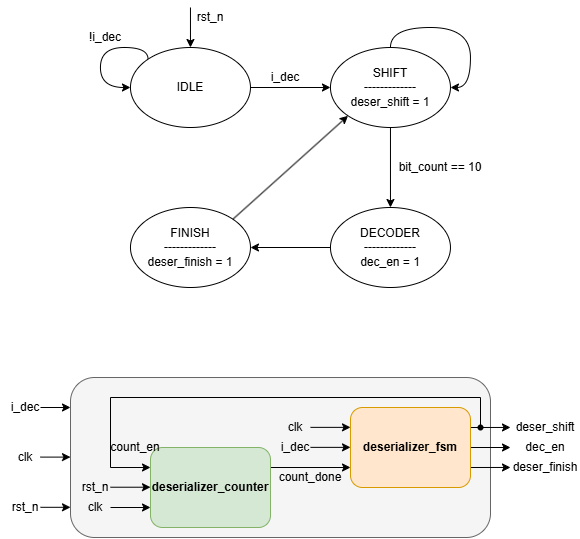

The diagram above was exported from draw.io. Its source (the exported page's mxGraphModel, read from the mxfile embedded in the PNG):
<mxGraphModel dx="2189" dy="1164" grid="1" gridSize="10" guides="1" tooltips="1" connect="1" arrows="1" fold="1" page="1" pageScale="1" pageWidth="850" pageHeight="1100" math="0" shadow="0">
  <root>
    <mxCell id="0" />
    <mxCell id="1" parent="0" />
    <mxCell id="ok_CjcBqROMCr2TnDL49-1" connectable="0" parent="1" style="group" value="" vertex="1">
      <mxGeometry height="280" width="410" x="190" y="40" as="geometry" />
    </mxCell>
    <mxCell id="CXywEZy6pE1Ul9TDZ66E-1" edge="1" parent="ok_CjcBqROMCr2TnDL49-1" source="CXywEZy6pE1Ul9TDZ66E-2" style="edgeStyle=orthogonalEdgeStyle;rounded=0;orthogonalLoop=1;jettySize=auto;html=1;entryX=0;entryY=0.5;entryDx=0;entryDy=0;" target="CXywEZy6pE1Ul9TDZ66E-4">
      <mxGeometry relative="1" as="geometry" />
    </mxCell>
    <mxCell id="CXywEZy6pE1Ul9TDZ66E-2" parent="ok_CjcBqROMCr2TnDL49-1" style="ellipse;whiteSpace=wrap;html=1;" value="IDLE" vertex="1">
      <mxGeometry height="80" width="120" x="49.97000000000003" y="40" as="geometry" />
    </mxCell>
    <mxCell id="CXywEZy6pE1Ul9TDZ66E-3" edge="1" parent="ok_CjcBqROMCr2TnDL49-1" source="CXywEZy6pE1Ul9TDZ66E-4" style="edgeStyle=orthogonalEdgeStyle;rounded=0;orthogonalLoop=1;jettySize=auto;html=1;entryX=0.5;entryY=0;entryDx=0;entryDy=0;" target="CXywEZy6pE1Ul9TDZ66E-6">
      <mxGeometry relative="1" as="geometry" />
    </mxCell>
    <mxCell id="CXywEZy6pE1Ul9TDZ66E-4" parent="ok_CjcBqROMCr2TnDL49-1" style="ellipse;whiteSpace=wrap;html=1;" value="SHIFT&lt;br&gt;-------------&lt;br&gt;deser_shift&amp;nbsp;= 1" vertex="1">
      <mxGeometry height="80" width="120" x="249.97000000000003" y="40" as="geometry" />
    </mxCell>
    <mxCell id="CXywEZy6pE1Ul9TDZ66E-5" edge="1" parent="ok_CjcBqROMCr2TnDL49-1" source="CXywEZy6pE1Ul9TDZ66E-6" style="edgeStyle=orthogonalEdgeStyle;rounded=0;orthogonalLoop=1;jettySize=auto;html=1;" target="CXywEZy6pE1Ul9TDZ66E-13" value="">
      <mxGeometry relative="1" as="geometry" />
    </mxCell>
    <mxCell id="CXywEZy6pE1Ul9TDZ66E-6" parent="ok_CjcBqROMCr2TnDL49-1" style="ellipse;whiteSpace=wrap;html=1;" value="DECODER&lt;div&gt;-------------&lt;br&gt;dec_en = 1&lt;/div&gt;" vertex="1">
      <mxGeometry height="80" width="120" x="249.97000000000003" y="200" as="geometry" />
    </mxCell>
    <mxCell id="CXywEZy6pE1Ul9TDZ66E-7" parent="ok_CjcBqROMCr2TnDL49-1" style="text;html=1;whiteSpace=wrap;strokeColor=none;fillColor=none;align=center;verticalAlign=middle;rounded=0;rotation=0;" value="bit_count == 10" vertex="1">
      <mxGeometry height="20" width="100" x="310" y="150" as="geometry" />
    </mxCell>
    <mxCell id="CXywEZy6pE1Ul9TDZ66E-8" edge="1" parent="ok_CjcBqROMCr2TnDL49-1" source="CXywEZy6pE1Ul9TDZ66E-2" style="edgeStyle=orthogonalEdgeStyle;rounded=0;orthogonalLoop=1;jettySize=auto;html=1;exitX=0;exitY=0;exitDx=0;exitDy=0;entryX=0;entryY=0.5;entryDx=0;entryDy=0;curved=1;innerLoopWaypoints=1;" target="CXywEZy6pE1Ul9TDZ66E-2">
      <mxGeometry relative="1" as="geometry">
        <Array as="points">
          <mxPoint x="67.57" y="40" />
          <mxPoint x="19.970000000000027" y="40" />
          <mxPoint x="19.970000000000027" y="80" />
        </Array>
      </mxGeometry>
    </mxCell>
    <mxCell id="CXywEZy6pE1Ul9TDZ66E-9" edge="1" parent="ok_CjcBqROMCr2TnDL49-1" style="endArrow=classic;html=1;rounded=0;entryX=0.5;entryY=0;entryDx=0;entryDy=0;" target="CXywEZy6pE1Ul9TDZ66E-2" value="">
      <mxGeometry height="50" relative="1" width="50" as="geometry">
        <mxPoint x="109.97000000000003" as="sourcePoint" />
        <mxPoint x="149.97000000000003" y="-80" as="targetPoint" />
      </mxGeometry>
    </mxCell>
    <mxCell id="CXywEZy6pE1Ul9TDZ66E-10" parent="ok_CjcBqROMCr2TnDL49-1" style="text;html=1;whiteSpace=wrap;strokeColor=none;fillColor=none;align=center;verticalAlign=middle;rounded=0;" value="rst_n" vertex="1">
      <mxGeometry height="20" width="40" x="109.97000000000003" as="geometry" />
    </mxCell>
    <mxCell id="CXywEZy6pE1Ul9TDZ66E-11" parent="ok_CjcBqROMCr2TnDL49-1" style="text;html=1;whiteSpace=wrap;strokeColor=none;fillColor=none;align=center;verticalAlign=middle;rounded=0;" value="i_dec" vertex="1">
      <mxGeometry height="20" width="50" x="179.97000000000003" y="60" as="geometry" />
    </mxCell>
    <mxCell id="CXywEZy6pE1Ul9TDZ66E-12" edge="1" parent="ok_CjcBqROMCr2TnDL49-1" source="CXywEZy6pE1Ul9TDZ66E-4" style="edgeStyle=orthogonalEdgeStyle;rounded=0;orthogonalLoop=1;jettySize=auto;html=1;exitX=0.5;exitY=0;exitDx=0;exitDy=0;entryX=1;entryY=0.5;entryDx=0;entryDy=0;curved=1;" target="CXywEZy6pE1Ul9TDZ66E-4">
      <mxGeometry relative="1" as="geometry" />
    </mxCell>
    <mxCell id="CXywEZy6pE1Ul9TDZ66E-13" parent="ok_CjcBqROMCr2TnDL49-1" style="ellipse;whiteSpace=wrap;html=1;" value="FINISH&lt;div&gt;-------------&lt;br&gt;deser_finish = 1&lt;/div&gt;" vertex="1">
      <mxGeometry height="80" width="120" x="49.97000000000003" y="200" as="geometry" />
    </mxCell>
    <mxCell id="CXywEZy6pE1Ul9TDZ66E-14" edge="1" parent="ok_CjcBqROMCr2TnDL49-1" source="CXywEZy6pE1Ul9TDZ66E-13" style="endArrow=classic;html=1;rounded=0;exitX=1;exitY=0;exitDx=0;exitDy=0;entryX=0;entryY=1;entryDx=0;entryDy=0;" target="CXywEZy6pE1Ul9TDZ66E-4" value="">
      <mxGeometry height="50" relative="1" width="50" as="geometry">
        <mxPoint x="149.97000000000003" y="180" as="sourcePoint" />
        <mxPoint x="199.97000000000003" y="130" as="targetPoint" />
      </mxGeometry>
    </mxCell>
    <mxCell id="CXywEZy6pE1Ul9TDZ66E-15" parent="ok_CjcBqROMCr2TnDL49-1" style="text;html=1;whiteSpace=wrap;strokeColor=none;fillColor=none;align=center;verticalAlign=middle;rounded=0;" value="!i_dec" vertex="1">
      <mxGeometry height="20" width="50" y="20" as="geometry" />
    </mxCell>
    <mxCell id="ok_CjcBqROMCr2TnDL49-2" connectable="0" parent="1" style="group" value="" vertex="1">
      <mxGeometry height="160" width="579.97" x="110.00000000000003" y="410" as="geometry" />
    </mxCell>
    <mxCell id="-L4j3DiqLq6RnxvHi2Cz-20" parent="ok_CjcBqROMCr2TnDL49-2" style="rounded=1;whiteSpace=wrap;html=1;fillColor=#f5f5f5;fontColor=#333333;strokeColor=#666666;" value="" vertex="1">
      <mxGeometry height="160" width="420" x="69.99999999999997" as="geometry" />
    </mxCell>
    <mxCell id="CZWhuCSp0X2dfuj7yq3h-1" edge="1" parent="ok_CjcBqROMCr2TnDL49-2" source="8EZFRt9-cIKhZJ2KxYkx-1" style="edgeStyle=orthogonalEdgeStyle;rounded=0;orthogonalLoop=1;jettySize=auto;html=1;exitX=1;exitY=0.25;exitDx=0;exitDy=0;entryX=0;entryY=0.75;entryDx=0;entryDy=0;" target="aAdiMUV_-0-XvrBa2DU7-1">
      <mxGeometry relative="1" as="geometry" />
    </mxCell>
    <mxCell id="8EZFRt9-cIKhZJ2KxYkx-1" parent="ok_CjcBqROMCr2TnDL49-2" style="rounded=1;whiteSpace=wrap;html=1;fillColor=#d5e8d4;strokeColor=#82b366;" value="&lt;span style=&quot;font-weight: 700;&quot;&gt;deserializer_counter&lt;/span&gt;" vertex="1">
      <mxGeometry height="80" width="120" x="149.99999999999997" y="70" as="geometry" />
    </mxCell>
    <mxCell id="DnDAH8Xe1YlKhKbysTgg-1" edge="1" parent="ok_CjcBqROMCr2TnDL49-2" source="aAdiMUV_-0-XvrBa2DU7-1" style="edgeStyle=orthogonalEdgeStyle;rounded=0;orthogonalLoop=1;jettySize=auto;html=1;">
      <mxGeometry relative="1" as="geometry">
        <mxPoint x="510" y="70" as="targetPoint" />
      </mxGeometry>
    </mxCell>
    <mxCell id="DnDAH8Xe1YlKhKbysTgg-2" edge="1" parent="ok_CjcBqROMCr2TnDL49-2" source="aAdiMUV_-0-XvrBa2DU7-1" style="edgeStyle=orthogonalEdgeStyle;rounded=0;orthogonalLoop=1;jettySize=auto;html=1;exitX=1;exitY=0.75;exitDx=0;exitDy=0;">
      <mxGeometry relative="1" as="geometry">
        <mxPoint x="510" y="89.95145631067953" as="targetPoint" />
      </mxGeometry>
    </mxCell>
    <mxCell id="DnDAH8Xe1YlKhKbysTgg-3" edge="1" parent="ok_CjcBqROMCr2TnDL49-2" source="aAdiMUV_-0-XvrBa2DU7-1" style="edgeStyle=orthogonalEdgeStyle;rounded=0;orthogonalLoop=1;jettySize=auto;html=1;exitX=1;exitY=0.25;exitDx=0;exitDy=0;">
      <mxGeometry relative="1" as="geometry">
        <mxPoint x="510" y="49.95145631067953" as="targetPoint" />
      </mxGeometry>
    </mxCell>
    <mxCell id="aAdiMUV_-0-XvrBa2DU7-1" parent="ok_CjcBqROMCr2TnDL49-2" style="rounded=1;whiteSpace=wrap;html=1;fillColor=#ffe6cc;strokeColor=#d79b00;" value="&lt;span style=&quot;font-weight: 700;&quot;&gt;deserializer_fsm&lt;/span&gt;" vertex="1">
      <mxGeometry height="80" width="120" x="350" y="30" as="geometry" />
    </mxCell>
    <mxCell id="-L4j3DiqLq6RnxvHi2Cz-1" parent="ok_CjcBqROMCr2TnDL49-2" style="text;html=1;whiteSpace=wrap;strokeColor=none;fillColor=none;align=center;verticalAlign=middle;rounded=0;" value="deser_finish" vertex="1">
      <mxGeometry height="20" width="70" x="509.97" y="80" as="geometry" />
    </mxCell>
    <mxCell id="-L4j3DiqLq6RnxvHi2Cz-2" parent="ok_CjcBqROMCr2TnDL49-2" style="text;html=1;whiteSpace=wrap;strokeColor=none;fillColor=none;align=center;verticalAlign=middle;rounded=0;" value="dec_en" vertex="1">
      <mxGeometry height="20" width="70" x="509.97" y="60" as="geometry" />
    </mxCell>
    <mxCell id="-L4j3DiqLq6RnxvHi2Cz-3" parent="ok_CjcBqROMCr2TnDL49-2" style="text;html=1;whiteSpace=wrap;strokeColor=none;fillColor=none;align=center;verticalAlign=middle;rounded=0;" value="deser_shift" vertex="1">
      <mxGeometry height="20" width="70" x="509.97" y="40" as="geometry" />
    </mxCell>
    <mxCell id="-L4j3DiqLq6RnxvHi2Cz-4" parent="ok_CjcBqROMCr2TnDL49-2" style="text;html=1;whiteSpace=wrap;strokeColor=none;fillColor=none;align=center;verticalAlign=middle;rounded=0;" value="count_done" vertex="1">
      <mxGeometry height="20" width="70" x="275" y="90" as="geometry" />
    </mxCell>
    <mxCell id="-L4j3DiqLq6RnxvHi2Cz-6" edge="1" parent="ok_CjcBqROMCr2TnDL49-2" style="endArrow=classic;html=1;rounded=0;" value="">
      <mxGeometry height="50" relative="1" width="50" as="geometry">
        <mxPoint x="310" y="49.860000000000014" as="sourcePoint" />
        <mxPoint x="350" y="49.860000000000014" as="targetPoint" />
      </mxGeometry>
    </mxCell>
    <mxCell id="-L4j3DiqLq6RnxvHi2Cz-7" edge="1" parent="ok_CjcBqROMCr2TnDL49-2" style="endArrow=classic;html=1;rounded=0;" value="">
      <mxGeometry height="50" relative="1" width="50" as="geometry">
        <mxPoint x="310" y="69.86000000000001" as="sourcePoint" />
        <mxPoint x="350" y="69.86000000000001" as="targetPoint" />
      </mxGeometry>
    </mxCell>
    <mxCell id="-L4j3DiqLq6RnxvHi2Cz-8" parent="ok_CjcBqROMCr2TnDL49-2" style="text;html=1;whiteSpace=wrap;strokeColor=none;fillColor=none;align=center;verticalAlign=middle;rounded=0;" value="i_dec" vertex="1">
      <mxGeometry height="20" width="50" x="270" y="60" as="geometry" />
    </mxCell>
    <mxCell id="-L4j3DiqLq6RnxvHi2Cz-9" parent="ok_CjcBqROMCr2TnDL49-2" style="text;html=1;whiteSpace=wrap;strokeColor=none;fillColor=none;align=center;verticalAlign=middle;rounded=0;" value="clk" vertex="1">
      <mxGeometry height="20" width="50" x="270" y="40" as="geometry" />
    </mxCell>
    <mxCell id="-L4j3DiqLq6RnxvHi2Cz-10" edge="1" parent="ok_CjcBqROMCr2TnDL49-2" style="endArrow=classic;html=1;rounded=0;" value="">
      <mxGeometry height="50" relative="1" width="50" as="geometry">
        <mxPoint x="109.99999999999997" y="130" as="sourcePoint" />
        <mxPoint x="149.99999999999997" y="130" as="targetPoint" />
      </mxGeometry>
    </mxCell>
    <mxCell id="-L4j3DiqLq6RnxvHi2Cz-11" edge="1" parent="ok_CjcBqROMCr2TnDL49-2" style="endArrow=classic;html=1;rounded=0;" value="">
      <mxGeometry height="50" relative="1" width="50" as="geometry">
        <mxPoint x="109.99999999999997" y="109.72000000000003" as="sourcePoint" />
        <mxPoint x="149.99999999999997" y="109.72000000000003" as="targetPoint" />
      </mxGeometry>
    </mxCell>
    <mxCell id="-L4j3DiqLq6RnxvHi2Cz-12" edge="1" parent="ok_CjcBqROMCr2TnDL49-2" style="endArrow=classic;html=1;rounded=0;" value="">
      <mxGeometry height="50" relative="1" width="50" as="geometry">
        <mxPoint x="109.99999999999997" y="90" as="sourcePoint" />
        <mxPoint x="149.99999999999997" y="90" as="targetPoint" />
      </mxGeometry>
    </mxCell>
    <mxCell id="-L4j3DiqLq6RnxvHi2Cz-13" parent="ok_CjcBqROMCr2TnDL49-2" style="text;html=1;whiteSpace=wrap;strokeColor=none;fillColor=none;align=center;verticalAlign=middle;rounded=0;" value="clk" vertex="1">
      <mxGeometry height="20" width="30" x="79.99999999999997" y="120" as="geometry" />
    </mxCell>
    <mxCell id="-L4j3DiqLq6RnxvHi2Cz-14" parent="ok_CjcBqROMCr2TnDL49-2" style="text;html=1;whiteSpace=wrap;strokeColor=none;fillColor=none;align=center;verticalAlign=middle;rounded=0;" value="rst_n" vertex="1">
      <mxGeometry height="20" width="30" x="79.99999999999997" y="100" as="geometry" />
    </mxCell>
    <mxCell id="-L4j3DiqLq6RnxvHi2Cz-15" edge="1" parent="ok_CjcBqROMCr2TnDL49-2" style="endArrow=none;html=1;rounded=0;" value="">
      <mxGeometry height="50" relative="1" width="50" as="geometry">
        <mxPoint x="109.99999999999997" y="90" as="sourcePoint" />
        <mxPoint x="109.99999999999997" y="20" as="targetPoint" />
      </mxGeometry>
    </mxCell>
    <mxCell id="-L4j3DiqLq6RnxvHi2Cz-16" edge="1" parent="ok_CjcBqROMCr2TnDL49-2" style="endArrow=none;html=1;rounded=0;" value="">
      <mxGeometry height="50" relative="1" width="50" as="geometry">
        <mxPoint x="109.99999999999997" y="20" as="sourcePoint" />
        <mxPoint x="480" y="20" as="targetPoint" />
      </mxGeometry>
    </mxCell>
    <mxCell id="-L4j3DiqLq6RnxvHi2Cz-17" edge="1" parent="ok_CjcBqROMCr2TnDL49-2" style="endArrow=none;html=1;rounded=0;" value="">
      <mxGeometry height="50" relative="1" width="50" as="geometry">
        <mxPoint x="480" y="50" as="sourcePoint" />
        <mxPoint x="480" y="20" as="targetPoint" />
      </mxGeometry>
    </mxCell>
    <mxCell id="-L4j3DiqLq6RnxvHi2Cz-18" parent="ok_CjcBqROMCr2TnDL49-2" style="shape=waypoint;sketch=0;fillStyle=solid;size=6;pointerEvents=1;points=[];fillColor=none;resizable=0;rotatable=0;perimeter=centerPerimeter;snapToPoint=1;" value="" vertex="1">
      <mxGeometry height="20" width="20" x="470" y="40" as="geometry" />
    </mxCell>
    <mxCell id="-L4j3DiqLq6RnxvHi2Cz-19" parent="ok_CjcBqROMCr2TnDL49-2" style="text;html=1;whiteSpace=wrap;strokeColor=none;fillColor=none;align=center;verticalAlign=middle;rounded=0;" value="count_en" vertex="1">
      <mxGeometry height="20" width="70" x="99.99999999999997" y="60" as="geometry" />
    </mxCell>
    <mxCell id="-L4j3DiqLq6RnxvHi2Cz-21" edge="1" parent="ok_CjcBqROMCr2TnDL49-2" style="endArrow=classic;html=1;rounded=0;" value="">
      <mxGeometry height="50" relative="1" width="50" as="geometry">
        <mxPoint x="39.99999999999997" y="30" as="sourcePoint" />
        <mxPoint x="69.99999999999997" y="30" as="targetPoint" />
      </mxGeometry>
    </mxCell>
    <mxCell id="-L4j3DiqLq6RnxvHi2Cz-22" edge="1" parent="ok_CjcBqROMCr2TnDL49-2" style="endArrow=classic;html=1;rounded=0;" value="">
      <mxGeometry height="50" relative="1" width="50" as="geometry">
        <mxPoint x="39.99999999999997" y="79.60000000000002" as="sourcePoint" />
        <mxPoint x="69.99999999999997" y="79.60000000000002" as="targetPoint" />
      </mxGeometry>
    </mxCell>
    <mxCell id="-L4j3DiqLq6RnxvHi2Cz-23" edge="1" parent="ok_CjcBqROMCr2TnDL49-2" style="endArrow=classic;html=1;rounded=0;" value="">
      <mxGeometry height="50" relative="1" width="50" as="geometry">
        <mxPoint x="39.99999999999997" y="129.79999999999995" as="sourcePoint" />
        <mxPoint x="69.99999999999997" y="129.79999999999995" as="targetPoint" />
      </mxGeometry>
    </mxCell>
    <mxCell id="-L4j3DiqLq6RnxvHi2Cz-24" parent="ok_CjcBqROMCr2TnDL49-2" style="text;html=1;whiteSpace=wrap;strokeColor=none;fillColor=none;align=center;verticalAlign=middle;rounded=0;" value="i_dec" vertex="1">
      <mxGeometry height="20" width="50" y="20" as="geometry" />
    </mxCell>
    <mxCell id="-L4j3DiqLq6RnxvHi2Cz-25" parent="ok_CjcBqROMCr2TnDL49-2" style="text;html=1;whiteSpace=wrap;strokeColor=none;fillColor=none;align=center;verticalAlign=middle;rounded=0;" value="rst_n" vertex="1">
      <mxGeometry height="20" width="30" x="9.999999999999972" y="120" as="geometry" />
    </mxCell>
    <mxCell id="-L4j3DiqLq6RnxvHi2Cz-26" parent="ok_CjcBqROMCr2TnDL49-2" style="text;html=1;whiteSpace=wrap;strokeColor=none;fillColor=none;align=center;verticalAlign=middle;rounded=0;" value="clk" vertex="1">
      <mxGeometry height="20" width="30" x="9.999999999999972" y="70" as="geometry" />
    </mxCell>
  </root>
</mxGraphModel>